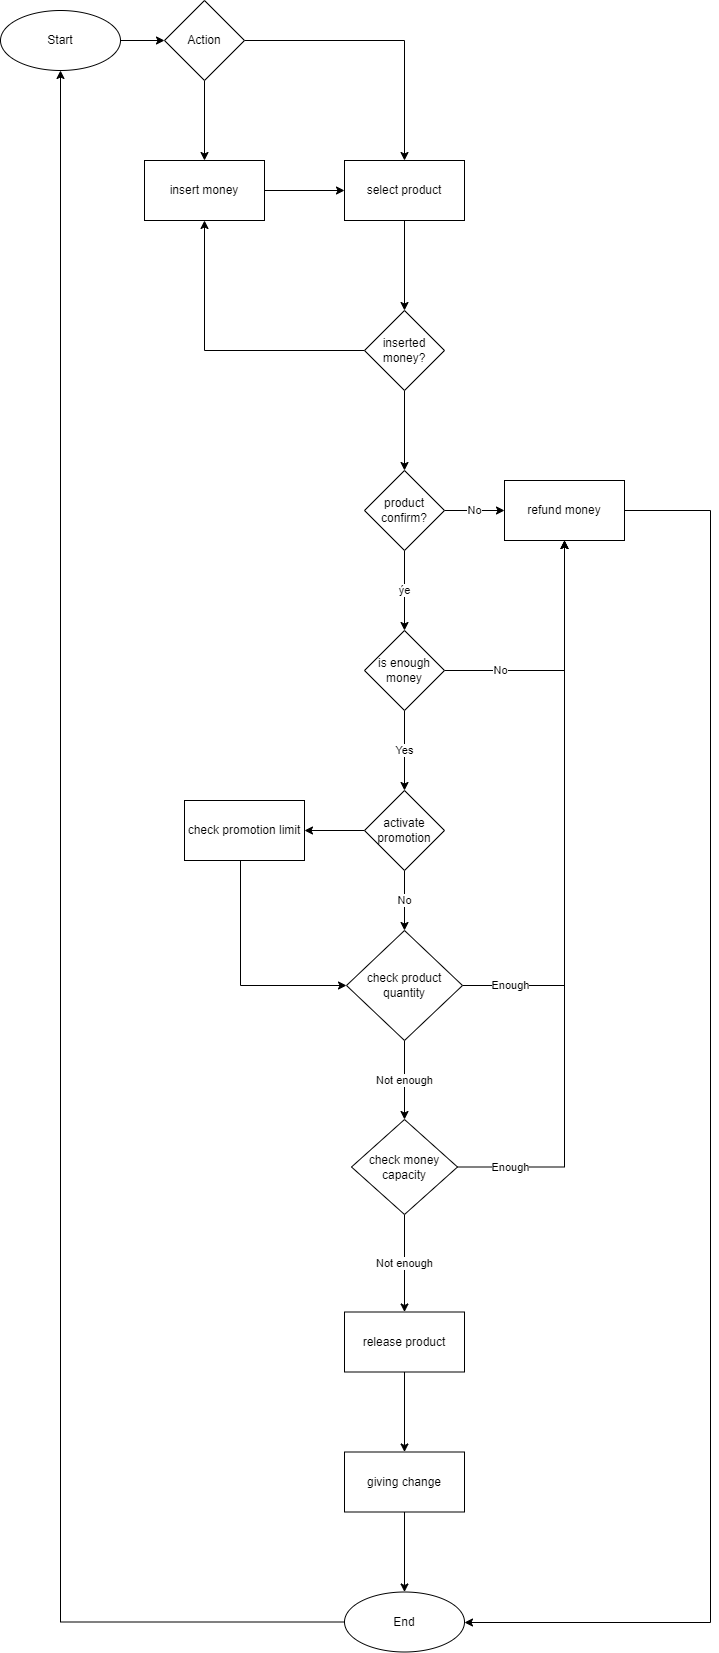

The diagram above was exported from draw.io. Its source (the exported page's mxGraphModel, read from the mxfile embedded in the PNG):
<mxGraphModel dx="1422" dy="786" grid="1" gridSize="10" guides="1" tooltips="1" connect="1" arrows="1" fold="1" page="1" pageScale="1" pageWidth="827" pageHeight="1169" math="0" shadow="0">
  <root>
    <mxCell id="WIyWlLk6GJQsqaUBKTNV-0" />
    <mxCell id="WIyWlLk6GJQsqaUBKTNV-1" parent="WIyWlLk6GJQsqaUBKTNV-0" />
    <mxCell id="UCmTUX91W1J27NONttmp-16" style="edgeStyle=orthogonalEdgeStyle;rounded=0;orthogonalLoop=1;jettySize=auto;html=1;" edge="1" parent="WIyWlLk6GJQsqaUBKTNV-1" source="UCmTUX91W1J27NONttmp-1" target="UCmTUX91W1J27NONttmp-12">
      <mxGeometry relative="1" as="geometry" />
    </mxCell>
    <mxCell id="UCmTUX91W1J27NONttmp-18" value="" style="edgeStyle=orthogonalEdgeStyle;rounded=0;orthogonalLoop=1;jettySize=auto;html=1;" edge="1" parent="WIyWlLk6GJQsqaUBKTNV-1" source="UCmTUX91W1J27NONttmp-1" target="UCmTUX91W1J27NONttmp-17">
      <mxGeometry relative="1" as="geometry" />
    </mxCell>
    <mxCell id="UCmTUX91W1J27NONttmp-1" value="inserted money?" style="rhombus;whiteSpace=wrap;html=1;" vertex="1" parent="WIyWlLk6GJQsqaUBKTNV-1">
      <mxGeometry x="374" y="360" width="80" height="80" as="geometry" />
    </mxCell>
    <mxCell id="UCmTUX91W1J27NONttmp-15" style="edgeStyle=orthogonalEdgeStyle;rounded=0;orthogonalLoop=1;jettySize=auto;html=1;" edge="1" parent="WIyWlLk6GJQsqaUBKTNV-1" source="UCmTUX91W1J27NONttmp-10" target="UCmTUX91W1J27NONttmp-1">
      <mxGeometry relative="1" as="geometry" />
    </mxCell>
    <mxCell id="UCmTUX91W1J27NONttmp-10" value="select product" style="whiteSpace=wrap;html=1;" vertex="1" parent="WIyWlLk6GJQsqaUBKTNV-1">
      <mxGeometry x="354" y="210" width="120" height="60" as="geometry" />
    </mxCell>
    <mxCell id="UCmTUX91W1J27NONttmp-14" style="edgeStyle=orthogonalEdgeStyle;rounded=0;orthogonalLoop=1;jettySize=auto;html=1;entryX=0;entryY=0.5;entryDx=0;entryDy=0;" edge="1" parent="WIyWlLk6GJQsqaUBKTNV-1" source="UCmTUX91W1J27NONttmp-12" target="UCmTUX91W1J27NONttmp-10">
      <mxGeometry relative="1" as="geometry" />
    </mxCell>
    <mxCell id="UCmTUX91W1J27NONttmp-12" value="insert money" style="whiteSpace=wrap;html=1;" vertex="1" parent="WIyWlLk6GJQsqaUBKTNV-1">
      <mxGeometry x="154" y="210" width="120" height="60" as="geometry" />
    </mxCell>
    <mxCell id="UCmTUX91W1J27NONttmp-20" value="No" style="edgeStyle=orthogonalEdgeStyle;rounded=0;orthogonalLoop=1;jettySize=auto;html=1;" edge="1" parent="WIyWlLk6GJQsqaUBKTNV-1" source="UCmTUX91W1J27NONttmp-17" target="UCmTUX91W1J27NONttmp-19">
      <mxGeometry relative="1" as="geometry" />
    </mxCell>
    <mxCell id="UCmTUX91W1J27NONttmp-22" value="ýe" style="edgeStyle=orthogonalEdgeStyle;rounded=0;orthogonalLoop=1;jettySize=auto;html=1;" edge="1" parent="WIyWlLk6GJQsqaUBKTNV-1" source="UCmTUX91W1J27NONttmp-17" target="UCmTUX91W1J27NONttmp-21">
      <mxGeometry relative="1" as="geometry" />
    </mxCell>
    <mxCell id="UCmTUX91W1J27NONttmp-17" value="product confirm?" style="rhombus;whiteSpace=wrap;html=1;" vertex="1" parent="WIyWlLk6GJQsqaUBKTNV-1">
      <mxGeometry x="374" y="520" width="80" height="80" as="geometry" />
    </mxCell>
    <mxCell id="UCmTUX91W1J27NONttmp-52" style="edgeStyle=orthogonalEdgeStyle;rounded=0;orthogonalLoop=1;jettySize=auto;html=1;" edge="1" parent="WIyWlLk6GJQsqaUBKTNV-1" source="UCmTUX91W1J27NONttmp-19" target="UCmTUX91W1J27NONttmp-50">
      <mxGeometry relative="1" as="geometry">
        <mxPoint x="690" y="1680" as="targetPoint" />
        <Array as="points">
          <mxPoint x="720" y="560" />
          <mxPoint x="720" y="1672" />
        </Array>
      </mxGeometry>
    </mxCell>
    <mxCell id="UCmTUX91W1J27NONttmp-19" value="refund money" style="whiteSpace=wrap;html=1;" vertex="1" parent="WIyWlLk6GJQsqaUBKTNV-1">
      <mxGeometry x="514" y="530" width="120" height="60" as="geometry" />
    </mxCell>
    <mxCell id="UCmTUX91W1J27NONttmp-23" value="No" style="edgeStyle=orthogonalEdgeStyle;rounded=0;orthogonalLoop=1;jettySize=auto;html=1;" edge="1" parent="WIyWlLk6GJQsqaUBKTNV-1" source="UCmTUX91W1J27NONttmp-21" target="UCmTUX91W1J27NONttmp-19">
      <mxGeometry x="-0.552" relative="1" as="geometry">
        <mxPoint as="offset" />
      </mxGeometry>
    </mxCell>
    <mxCell id="UCmTUX91W1J27NONttmp-25" value="Yes" style="edgeStyle=orthogonalEdgeStyle;rounded=0;orthogonalLoop=1;jettySize=auto;html=1;" edge="1" parent="WIyWlLk6GJQsqaUBKTNV-1" source="UCmTUX91W1J27NONttmp-21" target="UCmTUX91W1J27NONttmp-24">
      <mxGeometry relative="1" as="geometry" />
    </mxCell>
    <mxCell id="UCmTUX91W1J27NONttmp-21" value="is enough money" style="rhombus;whiteSpace=wrap;html=1;" vertex="1" parent="WIyWlLk6GJQsqaUBKTNV-1">
      <mxGeometry x="374" y="680" width="80" height="80" as="geometry" />
    </mxCell>
    <mxCell id="UCmTUX91W1J27NONttmp-29" value="No" style="edgeStyle=orthogonalEdgeStyle;rounded=0;orthogonalLoop=1;jettySize=auto;html=1;" edge="1" parent="WIyWlLk6GJQsqaUBKTNV-1" source="UCmTUX91W1J27NONttmp-24" target="UCmTUX91W1J27NONttmp-28">
      <mxGeometry relative="1" as="geometry" />
    </mxCell>
    <mxCell id="UCmTUX91W1J27NONttmp-47" value="" style="edgeStyle=orthogonalEdgeStyle;rounded=0;orthogonalLoop=1;jettySize=auto;html=1;" edge="1" parent="WIyWlLk6GJQsqaUBKTNV-1" source="UCmTUX91W1J27NONttmp-24" target="UCmTUX91W1J27NONttmp-46">
      <mxGeometry relative="1" as="geometry" />
    </mxCell>
    <mxCell id="UCmTUX91W1J27NONttmp-24" value="activate promotion" style="rhombus;whiteSpace=wrap;html=1;" vertex="1" parent="WIyWlLk6GJQsqaUBKTNV-1">
      <mxGeometry x="374" y="840" width="80" height="80" as="geometry" />
    </mxCell>
    <mxCell id="UCmTUX91W1J27NONttmp-30" value="Enough" style="edgeStyle=orthogonalEdgeStyle;rounded=0;orthogonalLoop=1;jettySize=auto;html=1;entryX=0.5;entryY=1;entryDx=0;entryDy=0;" edge="1" parent="WIyWlLk6GJQsqaUBKTNV-1" source="UCmTUX91W1J27NONttmp-28" target="UCmTUX91W1J27NONttmp-19">
      <mxGeometry x="-0.8245" relative="1" as="geometry">
        <mxPoint as="offset" />
      </mxGeometry>
    </mxCell>
    <mxCell id="UCmTUX91W1J27NONttmp-34" value="Not enough" style="edgeStyle=orthogonalEdgeStyle;rounded=0;orthogonalLoop=1;jettySize=auto;html=1;" edge="1" parent="WIyWlLk6GJQsqaUBKTNV-1" source="UCmTUX91W1J27NONttmp-28" target="UCmTUX91W1J27NONttmp-33">
      <mxGeometry relative="1" as="geometry" />
    </mxCell>
    <mxCell id="UCmTUX91W1J27NONttmp-28" value="check product quantity" style="rhombus;whiteSpace=wrap;html=1;" vertex="1" parent="WIyWlLk6GJQsqaUBKTNV-1">
      <mxGeometry x="356" y="980" width="116" height="110" as="geometry" />
    </mxCell>
    <mxCell id="UCmTUX91W1J27NONttmp-35" value="Enough" style="edgeStyle=orthogonalEdgeStyle;rounded=0;orthogonalLoop=1;jettySize=auto;html=1;entryX=0.5;entryY=1;entryDx=0;entryDy=0;" edge="1" parent="WIyWlLk6GJQsqaUBKTNV-1" source="UCmTUX91W1J27NONttmp-33" target="UCmTUX91W1J27NONttmp-19">
      <mxGeometry x="-0.8555" relative="1" as="geometry">
        <mxPoint as="offset" />
      </mxGeometry>
    </mxCell>
    <mxCell id="UCmTUX91W1J27NONttmp-37" value="Not enough" style="edgeStyle=orthogonalEdgeStyle;rounded=0;orthogonalLoop=1;jettySize=auto;html=1;" edge="1" parent="WIyWlLk6GJQsqaUBKTNV-1" source="UCmTUX91W1J27NONttmp-33" target="UCmTUX91W1J27NONttmp-36">
      <mxGeometry relative="1" as="geometry" />
    </mxCell>
    <mxCell id="UCmTUX91W1J27NONttmp-33" value="check money capacity" style="rhombus;whiteSpace=wrap;html=1;" vertex="1" parent="WIyWlLk6GJQsqaUBKTNV-1">
      <mxGeometry x="361" y="1169" width="106" height="95" as="geometry" />
    </mxCell>
    <mxCell id="UCmTUX91W1J27NONttmp-39" value="" style="edgeStyle=orthogonalEdgeStyle;rounded=0;orthogonalLoop=1;jettySize=auto;html=1;" edge="1" parent="WIyWlLk6GJQsqaUBKTNV-1" source="UCmTUX91W1J27NONttmp-36" target="UCmTUX91W1J27NONttmp-38">
      <mxGeometry relative="1" as="geometry" />
    </mxCell>
    <mxCell id="UCmTUX91W1J27NONttmp-36" value="release product" style="whiteSpace=wrap;html=1;" vertex="1" parent="WIyWlLk6GJQsqaUBKTNV-1">
      <mxGeometry x="354" y="1361.5" width="120" height="60" as="geometry" />
    </mxCell>
    <mxCell id="UCmTUX91W1J27NONttmp-51" value="" style="edgeStyle=orthogonalEdgeStyle;rounded=0;orthogonalLoop=1;jettySize=auto;html=1;" edge="1" parent="WIyWlLk6GJQsqaUBKTNV-1" source="UCmTUX91W1J27NONttmp-38" target="UCmTUX91W1J27NONttmp-50">
      <mxGeometry relative="1" as="geometry" />
    </mxCell>
    <mxCell id="UCmTUX91W1J27NONttmp-38" value="giving change" style="whiteSpace=wrap;html=1;" vertex="1" parent="WIyWlLk6GJQsqaUBKTNV-1">
      <mxGeometry x="354" y="1501.5" width="120" height="60" as="geometry" />
    </mxCell>
    <mxCell id="UCmTUX91W1J27NONttmp-48" style="edgeStyle=orthogonalEdgeStyle;rounded=0;orthogonalLoop=1;jettySize=auto;html=1;entryX=0;entryY=0.5;entryDx=0;entryDy=0;" edge="1" parent="WIyWlLk6GJQsqaUBKTNV-1" source="UCmTUX91W1J27NONttmp-46" target="UCmTUX91W1J27NONttmp-28">
      <mxGeometry relative="1" as="geometry">
        <Array as="points">
          <mxPoint x="250" y="1035" />
        </Array>
      </mxGeometry>
    </mxCell>
    <mxCell id="UCmTUX91W1J27NONttmp-46" value="check promotion limit" style="whiteSpace=wrap;html=1;" vertex="1" parent="WIyWlLk6GJQsqaUBKTNV-1">
      <mxGeometry x="194" y="850" width="120" height="60" as="geometry" />
    </mxCell>
    <mxCell id="UCmTUX91W1J27NONttmp-67" style="edgeStyle=orthogonalEdgeStyle;rounded=0;orthogonalLoop=1;jettySize=auto;html=1;entryX=0.5;entryY=1;entryDx=0;entryDy=0;" edge="1" parent="WIyWlLk6GJQsqaUBKTNV-1" source="UCmTUX91W1J27NONttmp-50" target="UCmTUX91W1J27NONttmp-58">
      <mxGeometry relative="1" as="geometry" />
    </mxCell>
    <mxCell id="UCmTUX91W1J27NONttmp-50" value="End" style="ellipse;whiteSpace=wrap;html=1;" vertex="1" parent="WIyWlLk6GJQsqaUBKTNV-1">
      <mxGeometry x="354" y="1641.5" width="120" height="60" as="geometry" />
    </mxCell>
    <mxCell id="UCmTUX91W1J27NONttmp-64" style="edgeStyle=orthogonalEdgeStyle;rounded=0;orthogonalLoop=1;jettySize=auto;html=1;" edge="1" parent="WIyWlLk6GJQsqaUBKTNV-1" source="UCmTUX91W1J27NONttmp-56" target="UCmTUX91W1J27NONttmp-10">
      <mxGeometry relative="1" as="geometry" />
    </mxCell>
    <mxCell id="UCmTUX91W1J27NONttmp-66" style="edgeStyle=orthogonalEdgeStyle;rounded=0;orthogonalLoop=1;jettySize=auto;html=1;entryX=0.5;entryY=0;entryDx=0;entryDy=0;" edge="1" parent="WIyWlLk6GJQsqaUBKTNV-1" source="UCmTUX91W1J27NONttmp-56" target="UCmTUX91W1J27NONttmp-12">
      <mxGeometry relative="1" as="geometry" />
    </mxCell>
    <mxCell id="UCmTUX91W1J27NONttmp-56" value="Action" style="rhombus;whiteSpace=wrap;html=1;" vertex="1" parent="WIyWlLk6GJQsqaUBKTNV-1">
      <mxGeometry x="174" y="50" width="80" height="80" as="geometry" />
    </mxCell>
    <mxCell id="UCmTUX91W1J27NONttmp-61" value="" style="edgeStyle=orthogonalEdgeStyle;rounded=0;orthogonalLoop=1;jettySize=auto;html=1;" edge="1" parent="WIyWlLk6GJQsqaUBKTNV-1" source="UCmTUX91W1J27NONttmp-58" target="UCmTUX91W1J27NONttmp-56">
      <mxGeometry relative="1" as="geometry" />
    </mxCell>
    <mxCell id="UCmTUX91W1J27NONttmp-58" value="Start" style="ellipse;whiteSpace=wrap;html=1;" vertex="1" parent="WIyWlLk6GJQsqaUBKTNV-1">
      <mxGeometry x="10" y="60" width="120" height="60" as="geometry" />
    </mxCell>
  </root>
</mxGraphModel>